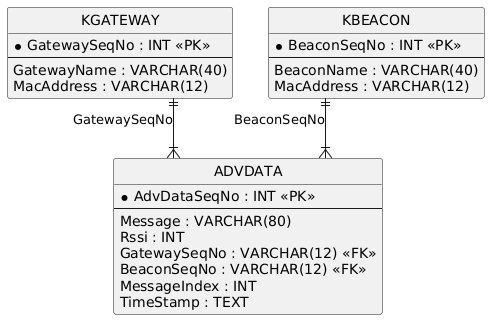

The diagram above was rendered by PlantUML. Its source (embedded in the PNG):
@startuml
hide circle
skinparam linetype ortho

entity "KGATEWAY" as KGATEWAY {
  * GatewaySeqNo : INT <<PK>>
  --
  GatewayName : VARCHAR(40)
  MacAddress : VARCHAR(12)
}

entity "KBEACON" as KBEACON {
  * BeaconSeqNo : INT <<PK>>
  --
  BeaconName : VARCHAR(40)
  MacAddress : VARCHAR(12)
}

entity "ADVDATA" as ADVDATA {
  * AdvDataSeqNo : INT <<PK>>
  --
  Message : VARCHAR(80)
  Rssi : INT
  GatewaySeqNo : VARCHAR(12) <<FK>>
  BeaconSeqNo : VARCHAR(12) <<FK>>
  MessageIndex : INT
  TimeStamp : TEXT
}

KGATEWAY ||--|{ ADVDATA : "GatewaySeqNo"
KBEACON ||--|{ ADVDATA : "BeaconSeqNo"
@enduml